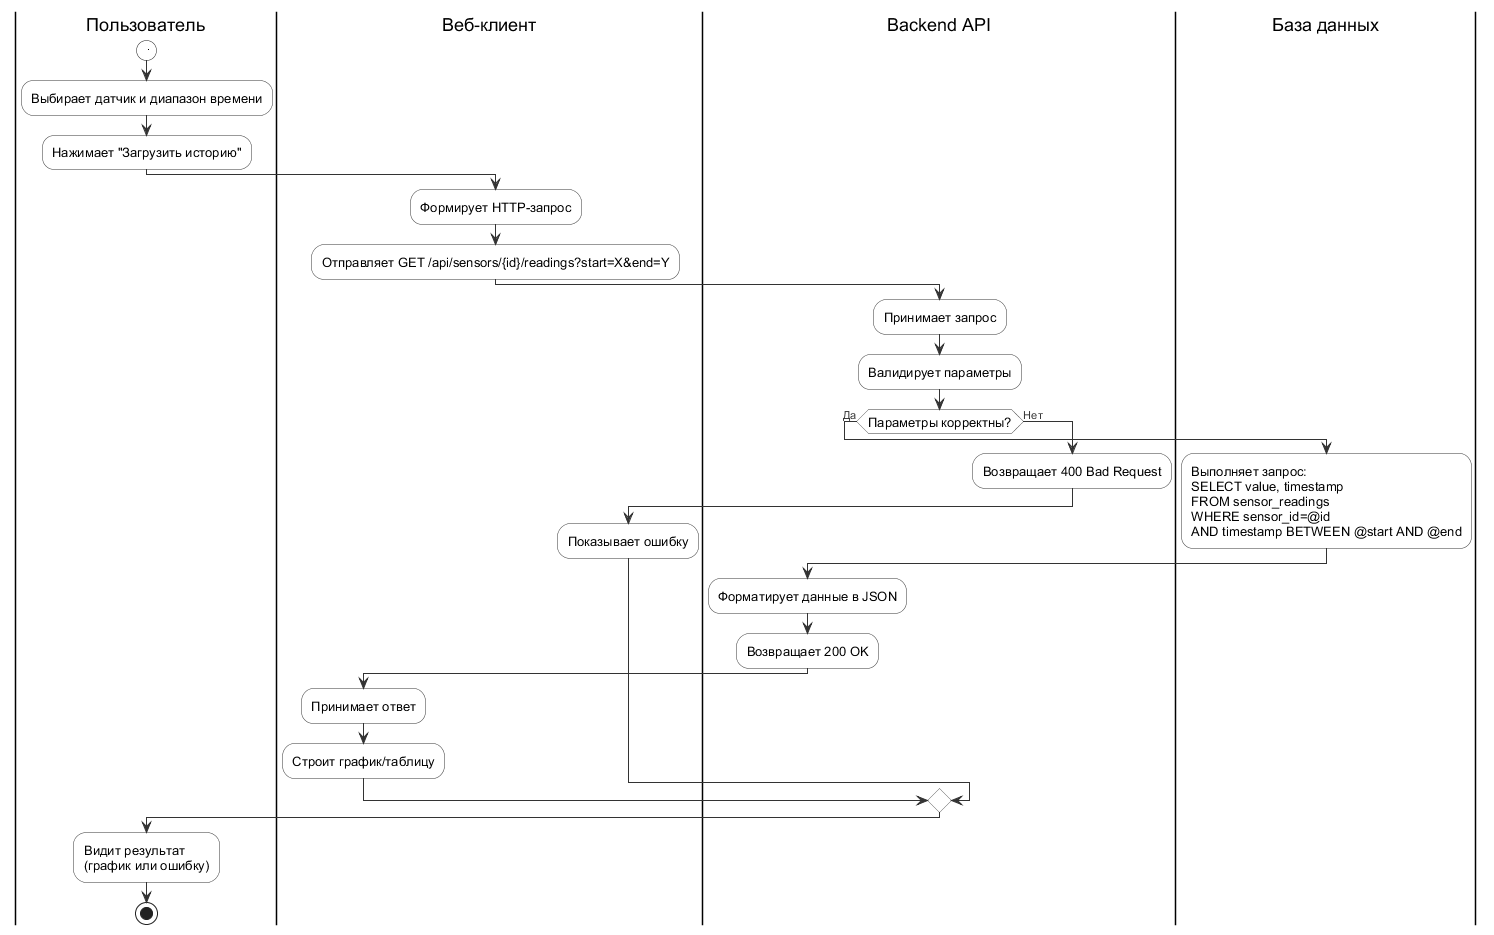

The diagram above was rendered by PlantUML. Its source (embedded in the PNG):
@startuml ActivityHistoricalDataRequest

'title Запрос исторических данных датчиков (Горизонтальные дорожки)

skinparam backgroundColor #FFFFFF
skinparam shadowing false
skinparam arrow {
  Color #333333
  FontColor #333333
}
skinparam activity {
  BackgroundColor White
  BorderColor #333333
  FontName Arial
  FontSize 13
}

|Пользователь|

#white:(.)

:Выбирает датчик и диапазон времени;
:Нажимает "Загрузить историю";

|Веб-клиент|
:Формирует HTTP-запрос;
:Отправляет GET /api/sensors/{id}/readings?start=X&end=Y;

|Backend API|
:Принимает запрос;
:Валидирует параметры;

if (Параметры корректны?) then (Да)
  |База данных|
  :Выполняет запрос:\nSELECT value, timestamp\nFROM sensor_readings\nWHERE sensor_id=@id\nAND timestamp BETWEEN @start AND @end;
  |Backend API|
  :Форматирует данные в JSON;
  :Возвращает 200 OK;
  |Веб-клиент|
  :Принимает ответ;
  :Строит график/таблицу;
else (Нет)
  |Backend API|
  :Возвращает 400 Bad Request;
  |Веб-клиент|
  :Показывает ошибку;
endif

|Пользователь|
:Видит результат\n(график или ошибку);

stop

@enduml